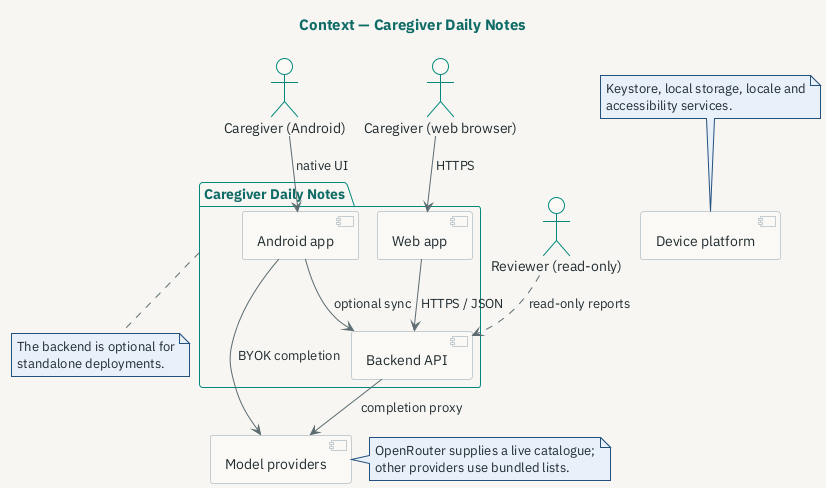

The diagram above was rendered by PlantUML. Its source (embedded in the PNG):
@startuml
' ---- SHARED STYLE (identical in all five diagrams) ----
!theme plain
skinparam backgroundColor #F7F6F3
skinparam defaultTextColor #1F2A2E
skinparam fontName "IBM Plex Sans"
skinparam fontSize 11
skinparam shadowing false
skinparam handwritten false
skinparam linetype ortho
skinparam nodesep 30
skinparam ranksep 40
skinparam arrowColor #5B6B70

skinparam title {
  FontColor #0E6B66
  FontSize 15
  FontName "IBM Plex Sans"
}
skinparam note {
  BackgroundColor #E8F0F9
  BorderColor #24507E
  FontColor #1F2A2E
}
skinparam rectangle {
  BackgroundColor #FAF9F5
  BorderColor #C5CDD1
  FontColor #1F2A2E
}
skinparam component {
  BackgroundColor #FAF9F5
  BorderColor #C5CDD1
  FontColor #1F2A2E
}
skinparam database {
  BackgroundColor #DCE5D6
  BorderColor #00897B
  FontColor #1F2A2E
}
skinparam actor {
  BackgroundColor #FAF9F5
  BorderColor #00897B
  FontColor #1F2A2E
}
skinparam package {
  BackgroundColor #F7F6F3
  BorderColor #00897B
  FontColor #0E6B66
}
skinparam entity {
  BackgroundColor #FAF9F5
  BorderColor #00897B
  FontColor #1F2A2E
}
skinparam sequence {
  ActorBackgroundColor #FAF9F5
  ActorBorderColor #00897B
  ActorFontColor #1F2A2E
  ParticipantBackgroundColor #FAF9F5
  ParticipantBorderColor #C5CDD1
  ParticipantFontColor #1F2A2E
  LifeLineBorderColor #C5CDD1
  LifeLineBackgroundColor #DCE5D6
  ArrowColor #00897B
  MessageTextColor #1F2A2E
  NoteBackgroundColor #E8F0F9
  NoteBorderColor #24507E
  NoteFontColor #1F2A2E
  BoxBackgroundColor #F7F6F3
  BoxBorderColor #00897B
}
skinparam activity {
  BackgroundColor #DCE5D6
  BorderColor #00897B
  ArrowColor #5B6B70
  FontColor #1F2A2E
}
skinparam activityDiamond {
  BackgroundColor #FBF0D9
  BorderColor #7A4B00
  FontColor #7A4B00
}
' ---- END SHARED STYLE ----

' Element-level overrides: theme plain otherwise falls back to Verdana/black for labels.
skinparam actorFontName "IBM Plex Sans"
skinparam componentFontName "IBM Plex Sans"
skinparam noteFontName "IBM Plex Sans"
skinparam arrowFontName "IBM Plex Sans"
skinparam packageFontName "IBM Plex Sans"
skinparam arrowFontColor #1F2A2E

!pragma layout smetana

title Context — Caregiver Daily Notes

actor "Caregiver (Android)" as CaregiverAndroid
actor "Caregiver (web browser)" as CaregiverWeb
actor "Reviewer (read-only)" as Reviewer

package "Caregiver Daily Notes" as SystemBoundary {
  component "Android app" as AndroidApp
  component "Web app" as WebApp
  component "Backend API" as BackendApi
}

component "Model providers" as ModelProviders
component "Device platform" as DevicePlatform

note bottom of SystemBoundary
  The backend is optional for
  standalone deployments.
end note

note right of ModelProviders
  OpenRouter supplies a live catalogue;
  other providers use bundled lists.
end note

note top of DevicePlatform
  Keystore, local storage, locale and
  accessibility services.
end note

CaregiverAndroid --> AndroidApp : native UI
CaregiverWeb --> WebApp : HTTPS
Reviewer ..> BackendApi : read-only reports
AndroidApp --> BackendApi : optional sync
WebApp --> BackendApi : HTTPS / JSON
AndroidApp --> ModelProviders : BYOK completion
BackendApi --> ModelProviders : completion proxy

@enduml